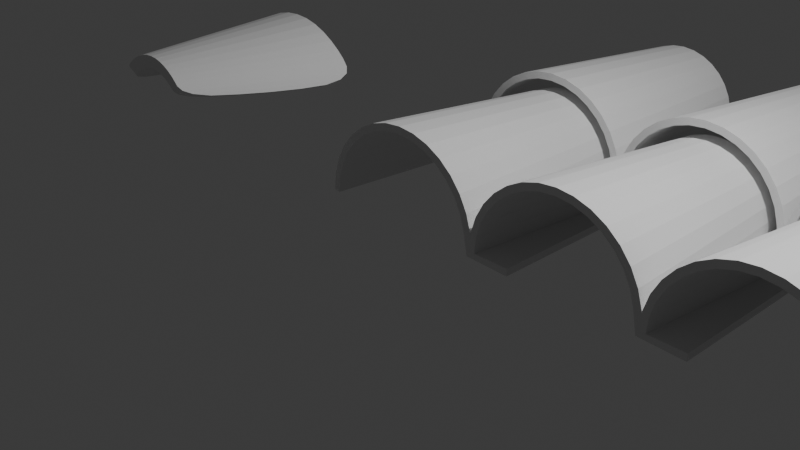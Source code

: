 # Source: arrayTejas.blend  (saved by Blender 4.0.36; exported with 4.5.12 LTS)
import bpy
from mathutils import Matrix  # noqa: F401  (used for matrix-valued properties, if any)

bpy.ops.wm.read_factory_settings(use_empty=True)
scene = bpy.context.scene
scene.name = 'Scene'

# ---- collections
col_collection = bpy.data.collections.new('Collection'); scene.collection.children.link(col_collection)

# ---- world
world_world = bpy.data.worlds.new('World'); scene.world = world_world
world_world.use_nodes = True; world_world.node_tree.nodes.clear()
_N = world_world.node_tree.nodes; _L = world_world.node_tree.links
n0 = _N.new('ShaderNodeOutputWorld'); n0.name = 'World Output'; n0.location = (300, 300)
n1 = _N.new('ShaderNodeBackground'); n1.name = 'Background'; n1.location = (10, 300)
n1.inputs[0].default_value = (0.05088, 0.05088, 0.05088, 1.0)
_L.new(n1.outputs[0], n0.inputs[0])
n0.is_active_output = True
world_world.color = (0.05088, 0.05088, 0.05088)
world_world.use_sun_shadow = False
world_world.sun_shadow_jitter_overblur = 0.0

# ---- cameras
cam_camera = bpy.data.cameras.new('Camera')
cam_camera.clip_end = 100.0
cam_camera.ortho_scale = 7.314

# ---- lights
light_light = bpy.data.lights.new('Light', 'POINT')
light_light.transmission_factor = 0.0
light_light.use_soft_falloff = False
light_light.energy = 1000.0
light_light.shadow_soft_size = 0.1
light_light.shadow_maximum_resolution = 0.006
light_light.use_absolute_resolution = True

# ---- meshes
me_plane = bpy.data.meshes.new('Plane')
me_plane.from_pydata([(-0.8858, 1.0, 0.661), (0.89, 1.0, 0.6628), (-0.4201, -1.0, 0.878), (0.42, -1.0, 0.8781), (-0.7945, 1.0, 0.8785), (-0.3071, 1.0, 1.222), (0.3071, 1.0, 1.222), (0.7934, 1.0, 0.8781), (0.3785, -1.0, 0.9928), (0.1317, -1.0, 1.142), (-0.1322, -1.0, 1.142), (-0.3809, -1.0, 0.9938)], [], [(7, 1, 3, 8), (0, 4, 11, 2), (4, 5, 10, 11), (5, 6, 9, 10), (6, 7, 8, 9)])
_uv = me_plane.uv_layers.new(name='UVMap')
_uv.uv.foreach_set('vector', [0.8, 0.0, 1.0, 0.0, 1.0, 1.0, 0.8, 1.0, 0.0, 0.0, 0.2, 0.0, 0.2, 1.0, 0.0, 1.0, 0.2, 0.0, 0.4, 0.0, 0.4, 1.0, 0.2, 1.0, 0.4, 0.0, 0.6, 0.0, 0.6, 1.0, 0.4, 1.0, 0.6, 0.0, 0.8, 0.0, 0.8, 1.0, 0.6, 1.0])
me_plane.update()
me_plane_001 = bpy.data.meshes.new('Plane.001')
me_plane_001.from_pydata([(-0.7944, 0.6719, 0.7323), (0.797, 0.6719, 0.7335), (-0.4901, -0.6719, 0.8614), (0.4903, -0.6719, 0.8616), (-0.7285, 1.0, 0.8996), (-0.286, 1.0, 1.165), (0.2858, 1.0, 1.165), (0.7284, 1.0, 0.8995), (0.3443, -1.0, 0.9985), (0.1288, -1.0, 1.117), (-0.1297, -1.0, 1.117), (-0.346, -1.0, 0.9992), (-0.5651, -0.3646, 0.8177), (-0.6502, 0.0, 0.7764), (-0.7313, 0.3646, 0.7455), (0.7887, 0.9948, 0.8344), (0.8218, 0.9583, 0.7821), (0.825, 0.8594, 0.7472), (0.7338, 0.3646, 0.7467), (0.6521, 0.0, 0.7773), (0.5661, -0.3646, 0.8184), (-0.3771, -0.9948, 0.9668), (-0.405, -0.9583, 0.9344), (-0.4398, -0.8594, 0.8999), (-0.8228, 0.8594, 0.7463), (-0.8203, 0.9583, 0.7814), (-0.788, 0.9948, 0.8342), (-0.6445, 1.0, 0.9724), (-0.5399, 1.0, 1.046), (-0.419, 1.0, 1.112), (-0.145, 1.0, 1.197), (-2.328e-05, 1.0, 1.208), (0.1449, 1.0, 1.197), (0.4187, 1.0, 1.112), (0.5395, 1.0, 1.046), (0.6441, 1.0, 0.9723), (0.4392, -0.8594, 0.8998), (0.4039, -0.9583, 0.9341), (0.3755, -0.9948, 0.9663), (0.3023, -1.0, 1.032), (0.2505, -1.0, 1.065), (0.1917, -1.0, 1.094), (0.06456, -1.0, 1.131), (-0.0002919, -1.0, 1.135), (-0.0652, -1.0, 1.131), (-0.1928, -1.0, 1.094), (-0.2519, -1.0, 1.065), (-0.304, -1.0, 1.033), (-0.6329, 0.5, 0.9245), (-0.5372, -1.863e-09, 0.9494), (-0.4416, -0.5, 0.9743), (-0.2469, 0.5, 1.153), (-0.2078, -1.863e-09, 1.141), (-0.1687, -0.5, 1.129), (0.2465, 0.5, 1.153), (0.2073, -1.863e-09, 1.141), (0.1681, -0.5, 1.129), (0.6324, 0.5, 0.9243), (0.5364, -1.863e-09, 0.949), (0.4403, -0.5, 0.9738), (0.6855, 0.4974, 0.8672), (0.718, 0.4792, 0.8185), (0.7318, 0.4332, 0.7793), (0.5822, 0.0, 0.9001), (0.6138, -2.794e-09, 0.8558), (0.6355, 0.0, 0.8155), (0.4789, -0.4974, 0.9331), (0.509, -0.4792, 0.8945), (0.5371, -0.4332, 0.8565), (-0.7301, 0.4332, 0.7785), (-0.7171, 0.4792, 0.8181), (-0.6854, 0.4974, 0.8671), (-0.6344, 0.0, 0.815), (-0.6136, -1.863e-09, 0.8556), (-0.5827, -1.863e-09, 0.9002), (-0.5369, -0.4332, 0.8563), (-0.5095, -0.4792, 0.8946), (-0.4799, -0.4974, 0.9335), (-0.5593, 0.5, 0.9875), (-0.4679, 0.5, 1.051), (-0.3624, 0.5, 1.108), (-0.4742, -1.863e-09, 1.003), (-0.3959, -1.863e-09, 1.056), (-0.3059, -1.863e-09, 1.103), (-0.3891, -0.5, 1.018), (-0.3239, -0.5, 1.06), (-0.2493, -0.5, 1.099), (-0.125, 0.5, 1.181), (-9.045e-05, 0.5, 1.19), (0.1248, 0.5, 1.181), (-0.1051, -1.863e-09, 1.164), (-0.0001576, -1.863e-09, 1.172), (0.1047, -1.863e-09, 1.164), (-0.08514, -0.5, 1.147), (-0.0002248, -0.5, 1.154), (0.08464, -0.5, 1.147), (0.3619, 0.5, 1.108), (0.4672, 0.5, 1.05), (0.5586, 0.5, 0.9872), (0.3052, -1.863e-09, 1.103), (0.395, -1.863e-09, 1.055), (0.4732, -1.863e-09, 1.002), (0.2484, -0.5, 1.099), (0.3227, -0.5, 1.06), (0.3877, -0.5, 1.017), (-0.9211, 0.6484, 0.7872), (0.9224, 0.6487, 0.7913), (-0.6183, -0.6959, 0.9121), (0.6174, -0.6957, 0.9151), (-0.8259, 0.9863, 0.9992), (-0.3276, 0.9936, 1.298), (0.3275, 0.9935, 1.298), (0.8253, 0.9863, 0.9997), (0.4381, -1.013, 1.102), (0.1678, -1.006, 1.251), (-0.1684, -1.006, 1.251), (-0.44, -1.013, 1.102), (-0.693, -0.3885, 0.8693), (-0.7778, -0.02383, 0.8289), (-0.8586, 0.3409, 0.7989), (0.8951, 0.9786, 0.9239), (0.9354, 0.9398, 0.8617), (0.9455, 0.8383, 0.8153), (0.8598, 0.3412, 0.8029), (0.7785, -0.02355, 0.8327), (0.6929, -0.3883, 0.8728), (-0.4825, -1.011, 1.058), (-0.5206, -0.9771, 1.011), (-0.5636, -0.8813, 0.9615), (-0.9446, 0.838, 0.8119), (-0.9351, 0.9396, 0.8594), (-0.8954, 0.9784, 0.9225), (-0.7306, 0.9886, 1.082), (-0.614, 0.9905, 1.164), (-0.4787, 0.9921, 1.239), (-0.1659, 0.9946, 1.335), (-1.555e-06, 0.9949, 1.348), (0.1659, 0.9946, 1.335), (0.4785, 0.9921, 1.239), (0.6136, 0.9904, 1.164), (0.73, 0.9886, 1.082), (0.5619, -0.8811, 0.9637), (0.5185, -0.977, 1.012), (0.4804, -1.011, 1.058), (0.3838, -1.011, 1.145), (0.3197, -1.009, 1.186), (0.2473, -1.007, 1.222), (0.08448, -1.005, 1.269), (-0.000228, -1.005, 1.275), (-0.08494, -1.005, 1.269), (-0.248, -1.007, 1.223), (-0.3208, -1.009, 1.187), (-0.3853, -1.01, 1.146), (-0.7296, 0.4865, 1.025), (-0.6335, -0.01344, 1.05), (-0.5372, -0.5133, 1.076), (-0.2878, 0.4936, 1.287), (-0.2482, -0.006334, 1.275), (-0.2083, -0.5063, 1.263), (0.2876, 0.4936, 1.287), (0.2479, -0.006368, 1.275), (0.2079, -0.5063, 1.263), (0.7286, 0.4865, 1.025), (0.6322, -0.01345, 1.05), (0.5356, -0.5133, 1.075), (0.7926, 0.481, 0.9558), (0.8346, 0.4596, 0.8935), (0.8551, 0.4109, 0.8416), (0.6897, -0.01652, 0.9882), (0.7314, -0.01983, 0.9292), (0.7597, -0.02251, 0.8761), (0.5866, -0.514, 1.021), (0.6272, -0.4991, 0.9669), (0.6619, -0.4558, 0.9158), (-0.8547, 0.4106, 0.8382), (-0.8349, 0.4594, 0.8912), (-0.7934, 0.4809, 0.9546), (-0.7599, -0.02277, 0.8729), (-0.7323, -0.02003, 0.9271), (-0.6911, -0.01661, 0.9873), (-0.6628, -0.4561, 0.913), (-0.6287, -0.4993, 0.9652), (-0.5884, -0.514, 1.02), (-0.6445, 0.4888, 1.098), (-0.541, 0.4906, 1.17), (-0.4212, 0.4922, 1.235), (-0.5584, -0.01101, 1.114), (-0.4679, -0.009198, 1.175), (-0.3637, -0.00767, 1.231), (-0.4719, -0.5107, 1.13), (-0.3943, -0.509, 1.181), (-0.3058, -0.5075, 1.227), (-0.1457, 0.4946, 1.319), (-6.485e-05, 0.4949, 1.33), (0.1455, 0.4946, 1.319), (-0.1255, -0.005386, 1.302), (-0.0001206, -0.005057, 1.312), (0.1253, -0.005399, 1.302), (-0.1053, -0.5054, 1.286), (-0.0001706, -0.5051, 1.293), (0.1049, -0.5054, 1.286), (0.4208, 0.4922, 1.235), (0.5404, 0.4906, 1.169), (0.6437, 0.4888, 1.098), (0.3632, -0.007731, 1.23), (0.4671, -0.009277, 1.175), (0.5574, -0.01108, 1.113), (0.3052, -0.5076, 1.226), (0.3934, -0.5091, 1.181), (0.4706, -0.5108, 1.129)], [], [(60, 61, 64, 63), (61, 62, 65, 64), (63, 64, 67, 66), (64, 65, 68, 67), (7, 15, 60, 57), (15, 16, 61, 60), (16, 17, 62, 61), (17, 1, 18, 62), (62, 18, 19, 65), (65, 19, 20, 68), (68, 20, 3, 36), (67, 68, 36, 37), (66, 67, 37, 38), (59, 66, 38, 8), (58, 63, 66, 59), (57, 60, 63, 58), (69, 70, 73, 72), (70, 71, 74, 73), (72, 73, 76, 75), (73, 74, 77, 76), (0, 24, 69, 14), (24, 25, 70, 69), (25, 26, 71, 70), (26, 4, 48, 71), (71, 48, 49, 74), (74, 49, 50, 77), (77, 50, 11, 21), (76, 77, 21, 22), (75, 76, 22, 23), (12, 75, 23, 2), (13, 72, 75, 12), (14, 69, 72, 13), (78, 79, 82, 81), (79, 80, 83, 82), (81, 82, 85, 84), (82, 83, 86, 85), (4, 27, 78, 48), (27, 28, 79, 78), (28, 29, 80, 79), (29, 5, 51, 80), (80, 51, 52, 83), (83, 52, 53, 86), (86, 53, 10, 45), (85, 86, 45, 46), (84, 85, 46, 47), (50, 84, 47, 11), (49, 81, 84, 50), (48, 78, 81, 49), (87, 88, 91, 90), (88, 89, 92, 91), (90, 91, 94, 93), (91, 92, 95, 94), (5, 30, 87, 51), (30, 31, 88, 87), (31, 32, 89, 88), (32, 6, 54, 89), (89, 54, 55, 92), (92, 55, 56, 95), (95, 56, 9, 42), (94, 95, 42, 43), (93, 94, 43, 44), (53, 93, 44, 10), (52, 90, 93, 53), (51, 87, 90, 52), (96, 97, 100, 99), (97, 98, 101, 100), (99, 100, 103, 102), (100, 101, 104, 103), (6, 33, 96, 54), (33, 34, 97, 96), (34, 35, 98, 97), (35, 7, 57, 98), (98, 57, 58, 101), (101, 58, 59, 104), (104, 59, 8, 39), (103, 104, 39, 40), (102, 103, 40, 41), (56, 102, 41, 9), (55, 99, 102, 56), (54, 96, 99, 55), (165, 168, 169, 166), (166, 169, 170, 167), (168, 171, 172, 169), (169, 172, 173, 170), (112, 162, 165, 120), (120, 165, 166, 121), (121, 166, 167, 122), (122, 167, 123, 106), (167, 170, 124, 123), (170, 173, 125, 124), (173, 141, 108, 125), (172, 142, 141, 173), (171, 143, 142, 172), (164, 113, 143, 171), (163, 164, 171, 168), (162, 163, 168, 165), (174, 177, 178, 175), (175, 178, 179, 176), (177, 180, 181, 178), (178, 181, 182, 179), (105, 119, 174, 129), (129, 174, 175, 130), (130, 175, 176, 131), (131, 176, 153, 109), (176, 179, 154, 153), (179, 182, 155, 154), (182, 126, 116, 155), (181, 127, 126, 182), (180, 128, 127, 181), (117, 107, 128, 180), (118, 117, 180, 177), (119, 118, 177, 174), (183, 186, 187, 184), (184, 187, 188, 185), (186, 189, 190, 187), (187, 190, 191, 188), (109, 153, 183, 132), (132, 183, 184, 133), (133, 184, 185, 134), (134, 185, 156, 110), (185, 188, 157, 156), (188, 191, 158, 157), (191, 150, 115, 158), (190, 151, 150, 191), (189, 152, 151, 190), (155, 116, 152, 189), (154, 155, 189, 186), (153, 154, 186, 183), (192, 195, 196, 193), (193, 196, 197, 194), (195, 198, 199, 196), (196, 199, 200, 197), (110, 156, 192, 135), (135, 192, 193, 136), (136, 193, 194, 137), (137, 194, 159, 111), (194, 197, 160, 159), (197, 200, 161, 160), (200, 147, 114, 161), (199, 148, 147, 200), (198, 149, 148, 199), (158, 115, 149, 198), (157, 158, 198, 195), (156, 157, 195, 192), (201, 204, 205, 202), (202, 205, 206, 203), (204, 207, 208, 205), (205, 208, 209, 206), (111, 159, 201, 138), (138, 201, 202, 139), (139, 202, 203, 140), (140, 203, 162, 112), (203, 206, 163, 162), (206, 209, 164, 163), (209, 144, 113, 164), (208, 145, 144, 209), (207, 146, 145, 208), (161, 114, 146, 207), (160, 161, 207, 204), (159, 160, 204, 201), (12, 2, 107, 117), (13, 12, 117, 118), (14, 13, 118, 119), (0, 14, 119, 105), (15, 7, 112, 120), (16, 15, 120, 121), (17, 16, 121, 122), (1, 17, 122, 106), (18, 1, 106, 123), (19, 18, 123, 124), (20, 19, 124, 125), (3, 20, 125, 108), (21, 11, 116, 126), (22, 21, 126, 127), (23, 22, 127, 128), (2, 23, 128, 107), (24, 0, 105, 129), (25, 24, 129, 130), (26, 25, 130, 131), (4, 26, 131, 109), (27, 4, 109, 132), (28, 27, 132, 133), (29, 28, 133, 134), (5, 29, 134, 110), (30, 5, 110, 135), (31, 30, 135, 136), (32, 31, 136, 137), (6, 32, 137, 111), (33, 6, 111, 138), (34, 33, 138, 139), (35, 34, 139, 140), (7, 35, 140, 112), (36, 3, 108, 141), (37, 36, 141, 142), (38, 37, 142, 143), (8, 38, 143, 113), (39, 8, 113, 144), (40, 39, 144, 145), (41, 40, 145, 146), (9, 41, 146, 114), (42, 9, 114, 147), (43, 42, 147, 148), (44, 43, 148, 149), (10, 44, 149, 115), (45, 10, 115, 150), (46, 45, 150, 151), (47, 46, 151, 152), (11, 47, 152, 116)])
_uv = me_plane_001.uv_layers.new(name='UVMap')
_uv.uv.foreach_set('vector', [0.85, 0.25, 0.9, 0.25, 0.9, 0.5, 0.85, 0.5, 0.9, 0.25, 0.95, 0.25, 0.95, 0.5, 0.9, 0.5, 0.85, 0.5, 0.9, 0.5, 0.9, 0.75, 0.85, 0.75, 0.9, 0.5, 0.95, 0.5, 0.95, 0.75, 0.9, 0.75, 0.8, 0.0, 0.85, 0.0, 0.85, 0.25, 0.8, 0.25, 0.85, 0.0, 0.9, 0.0, 0.9, 0.25, 0.85, 0.25, 0.9, 0.0, 0.95, 0.0, 0.95, 0.25, 0.9, 0.25, 0.95, 0.0, 1.0, 0.0, 1.0, 0.25, 0.95, 0.25, 0.95, 0.25, 1.0, 0.25, 1.0, 0.5, 0.95, 0.5, 0.95, 0.5, 1.0, 0.5, 1.0, 0.75, 0.95, 0.75, 0.95, 0.75, 1.0, 0.75, 1.0, 1.0, 0.95, 1.0, 0.9, 0.75, 0.95, 0.75, 0.95, 1.0, 0.9, 1.0, 0.85, 0.75, 0.9, 0.75, 0.9, 1.0, 0.85, 1.0, 0.8, 0.75, 0.85, 0.75, 0.85, 1.0, 0.8, 1.0, 0.8, 0.5, 0.85, 0.5, 0.85, 0.75, 0.8, 0.75, 0.8, 0.25, 0.85, 0.25, 0.85, 0.5, 0.8, 0.5, 0.05, 0.25, 0.1, 0.25, 0.1, 0.5, 0.05, 0.5, 0.1, 0.25, 0.15, 0.25, 0.15, 0.5, 0.1, 0.5, 0.05, 0.5, 0.1, 0.5, 0.1, 0.75, 0.05, 0.75, 0.1, 0.5, 0.15, 0.5, 0.15, 0.75, 0.1, 0.75, 0.0, 0.0, 0.05, 0.0, 0.05, 0.25, 0.0, 0.25, 0.05, 0.0, 0.1, 0.0, 0.1, 0.25, 0.05, 0.25, 0.1, 0.0, 0.15, 0.0, 0.15, 0.25, 0.1, 0.25, 0.15, 0.0, 0.2, 0.0, 0.2, 0.25, 0.15, 0.25, 0.15, 0.25, 0.2, 0.25, 0.2, 0.5, 0.15, 0.5, 0.15, 0.5, 0.2, 0.5, 0.2, 0.75, 0.15, 0.75, 0.15, 0.75, 0.2, 0.75, 0.2, 1.0, 0.15, 1.0, 0.1, 0.75, 0.15, 0.75, 0.15, 1.0, 0.1, 1.0, 0.05, 0.75, 0.1, 0.75, 0.1, 1.0, 0.05, 1.0, 0.0, 0.75, 0.05, 0.75, 0.05, 1.0, 0.0, 1.0, 0.0, 0.5, 0.05, 0.5, 0.05, 0.75, 0.0, 0.75, 0.0, 0.25, 0.05, 0.25, 0.05, 0.5, 0.0, 0.5, 0.25, 0.25, 0.3, 0.25, 0.3, 0.5, 0.25, 0.5, 0.3, 0.25, 0.35, 0.25, 0.35, 0.5, 0.3, 0.5, 0.25, 0.5, 0.3, 0.5, 0.3, 0.75, 0.25, 0.75, 0.3, 0.5, 0.35, 0.5, 0.35, 0.75, 0.3, 0.75, 0.2, 0.0, 0.25, 0.0, 0.25, 0.25, 0.2, 0.25, 0.25, 0.0, 0.3, 0.0, 0.3, 0.25, 0.25, 0.25, 0.3, 0.0, 0.35, 0.0, 0.35, 0.25, 0.3, 0.25, 0.35, 0.0, 0.4, 0.0, 0.4, 0.25, 0.35, 0.25, 0.35, 0.25, 0.4, 0.25, 0.4, 0.5, 0.35, 0.5, 0.35, 0.5, 0.4, 0.5, 0.4, 0.75, 0.35, 0.75, 0.35, 0.75, 0.4, 0.75, 0.4, 1.0, 0.35, 1.0, 0.3, 0.75, 0.35, 0.75, 0.35, 1.0, 0.3, 1.0, 0.25, 0.75, 0.3, 0.75, 0.3, 1.0, 0.25, 1.0, 0.2, 0.75, 0.25, 0.75, 0.25, 1.0, 0.2, 1.0, 0.2, 0.5, 0.25, 0.5, 0.25, 0.75, 0.2, 0.75, 0.2, 0.25, 0.25, 0.25, 0.25, 0.5, 0.2, 0.5, 0.45, 0.25, 0.5, 0.25, 0.5, 0.5, 0.45, 0.5, 0.5, 0.25, 0.55, 0.25, 0.55, 0.5, 0.5, 0.5, 0.45, 0.5, 0.5, 0.5, 0.5, 0.75, 0.45, 0.75, 0.5, 0.5, 0.55, 0.5, 0.55, 0.75, 0.5, 0.75, 0.4, 0.0, 0.45, 0.0, 0.45, 0.25, 0.4, 0.25, 0.45, 0.0, 0.5, 0.0, 0.5, 0.25, 0.45, 0.25, 0.5, 0.0, 0.55, 0.0, 0.55, 0.25, 0.5, 0.25, 0.55, 0.0, 0.6, 0.0, 0.6, 0.25, 0.55, 0.25, 0.55, 0.25, 0.6, 0.25, 0.6, 0.5, 0.55, 0.5, 0.55, 0.5, 0.6, 0.5, 0.6, 0.75, 0.55, 0.75, 0.55, 0.75, 0.6, 0.75, 0.6, 1.0, 0.55, 1.0, 0.5, 0.75, 0.55, 0.75, 0.55, 1.0, 0.5, 1.0, 0.45, 0.75, 0.5, 0.75, 0.5, 1.0, 0.45, 1.0, 0.4, 0.75, 0.45, 0.75, 0.45, 1.0, 0.4, 1.0, 0.4, 0.5, 0.45, 0.5, 0.45, 0.75, 0.4, 0.75, 0.4, 0.25, 0.45, 0.25, 0.45, 0.5, 0.4, 0.5, 0.65, 0.25, 0.7, 0.25, 0.7, 0.5, 0.65, 0.5, 0.7, 0.25, 0.75, 0.25, 0.75, 0.5, 0.7, 0.5, 0.65, 0.5, 0.7, 0.5, 0.7, 0.75, 0.65, 0.75, 0.7, 0.5, 0.75, 0.5, 0.75, 0.75, 0.7, 0.75, 0.6, 0.0, 0.65, 0.0, 0.65, 0.25, 0.6, 0.25, 0.65, 0.0, 0.7, 0.0, 0.7, 0.25, 0.65, 0.25, 0.7, 0.0, 0.75, 0.0, 0.75, 0.25, 0.7, 0.25, 0.75, 0.0, 0.8, 0.0, 0.8, 0.25, 0.75, 0.25, 0.75, 0.25, 0.8, 0.25, 0.8, 0.5, 0.75, 0.5, 0.75, 0.5, 0.8, 0.5, 0.8, 0.75, 0.75, 0.75, 0.75, 0.75, 0.8, 0.75, 0.8, 1.0, 0.75, 1.0, 0.7, 0.75, 0.75, 0.75, 0.75, 1.0, 0.7, 1.0, 0.65, 0.75, 0.7, 0.75, 0.7, 1.0, 0.65, 1.0, 0.6, 0.75, 0.65, 0.75, 0.65, 1.0, 0.6, 1.0, 0.6, 0.5, 0.65, 0.5, 0.65, 0.75, 0.6, 0.75, 0.6, 0.25, 0.65, 0.25, 0.65, 0.5, 0.6, 0.5, 0.85, 0.25, 0.85, 0.5, 0.9, 0.5, 0.9, 0.25, 0.9, 0.25, 0.9, 0.5, 0.95, 0.5, 0.95, 0.25, 0.85, 0.5, 0.85, 0.75, 0.9, 0.75, 0.9, 0.5, 0.9, 0.5, 0.9, 0.75, 0.95, 0.75, 0.95, 0.5, 0.8, 0.0, 0.8, 0.25, 0.85, 0.25, 0.85, 0.0, 0.85, 0.0, 0.85, 0.25, 0.9, 0.25, 0.9, 0.0, 0.9, 0.0, 0.9, 0.25, 0.95, 0.25, 0.95, 0.0, 0.95, 0.0, 0.95, 0.25, 1.0, 0.25, 1.0, 0.0, 0.95, 0.25, 0.95, 0.5, 1.0, 0.5, 1.0, 0.25, 0.95, 0.5, 0.95, 0.75, 1.0, 0.75, 1.0, 0.5, 0.95, 0.75, 0.95, 1.0, 1.0, 1.0, 1.0, 0.75, 0.9, 0.75, 0.9, 1.0, 0.95, 1.0, 0.95, 0.75, 0.85, 0.75, 0.85, 1.0, 0.9, 1.0, 0.9, 0.75, 0.8, 0.75, 0.8, 1.0, 0.85, 1.0, 0.85, 0.75, 0.8, 0.5, 0.8, 0.75, 0.85, 0.75, 0.85, 0.5, 0.8, 0.25, 0.8, 0.5, 0.85, 0.5, 0.85, 0.25, 0.05, 0.25, 0.05, 0.5, 0.1, 0.5, 0.1, 0.25, 0.1, 0.25, 0.1, 0.5, 0.15, 0.5, 0.15, 0.25, 0.05, 0.5, 0.05, 0.75, 0.1, 0.75, 0.1, 0.5, 0.1, 0.5, 0.1, 0.75, 0.15, 0.75, 0.15, 0.5, 0.0, 0.0, 0.0, 0.25, 0.05, 0.25, 0.05, 0.0, 0.05, 0.0, 0.05, 0.25, 0.1, 0.25, 0.1, 0.0, 0.1, 0.0, 0.1, 0.25, 0.15, 0.25, 0.15, 0.0, 0.15, 0.0, 0.15, 0.25, 0.2, 0.25, 0.2, 0.0, 0.15, 0.25, 0.15, 0.5, 0.2, 0.5, 0.2, 0.25, 0.15, 0.5, 0.15, 0.75, 0.2, 0.75, 0.2, 0.5, 0.15, 0.75, 0.15, 1.0, 0.2, 1.0, 0.2, 0.75, 0.1, 0.75, 0.1, 1.0, 0.15, 1.0, 0.15, 0.75, 0.05, 0.75, 0.05, 1.0, 0.1, 1.0, 0.1, 0.75, 0.0, 0.75, 0.0, 1.0, 0.05, 1.0, 0.05, 0.75, 0.0, 0.5, 0.0, 0.75, 0.05, 0.75, 0.05, 0.5, 0.0, 0.25, 0.0, 0.5, 0.05, 0.5, 0.05, 0.25, 0.25, 0.25, 0.25, 0.5, 0.3, 0.5, 0.3, 0.25, 0.3, 0.25, 0.3, 0.5, 0.35, 0.5, 0.35, 0.25, 0.25, 0.5, 0.25, 0.75, 0.3, 0.75, 0.3, 0.5, 0.3, 0.5, 0.3, 0.75, 0.35, 0.75, 0.35, 0.5, 0.2, 0.0, 0.2, 0.25, 0.25, 0.25, 0.25, 0.0, 0.25, 0.0, 0.25, 0.25, 0.3, 0.25, 0.3, 0.0, 0.3, 0.0, 0.3, 0.25, 0.35, 0.25, 0.35, 0.0, 0.35, 0.0, 0.35, 0.25, 0.4, 0.25, 0.4, 0.0, 0.35, 0.25, 0.35, 0.5, 0.4, 0.5, 0.4, 0.25, 0.35, 0.5, 0.35, 0.75, 0.4, 0.75, 0.4, 0.5, 0.35, 0.75, 0.35, 1.0, 0.4, 1.0, 0.4, 0.75, 0.3, 0.75, 0.3, 1.0, 0.35, 1.0, 0.35, 0.75, 0.25, 0.75, 0.25, 1.0, 0.3, 1.0, 0.3, 0.75, 0.2, 0.75, 0.2, 1.0, 0.25, 1.0, 0.25, 0.75, 0.2, 0.5, 0.2, 0.75, 0.25, 0.75, 0.25, 0.5, 0.2, 0.25, 0.2, 0.5, 0.25, 0.5, 0.25, 0.25, 0.45, 0.25, 0.45, 0.5, 0.5, 0.5, 0.5, 0.25, 0.5, 0.25, 0.5, 0.5, 0.55, 0.5, 0.55, 0.25, 0.45, 0.5, 0.45, 0.75, 0.5, 0.75, 0.5, 0.5, 0.5, 0.5, 0.5, 0.75, 0.55, 0.75, 0.55, 0.5, 0.4, 0.0, 0.4, 0.25, 0.45, 0.25, 0.45, 0.0, 0.45, 0.0, 0.45, 0.25, 0.5, 0.25, 0.5, 0.0, 0.5, 0.0, 0.5, 0.25, 0.55, 0.25, 0.55, 0.0, 0.55, 0.0, 0.55, 0.25, 0.6, 0.25, 0.6, 0.0, 0.55, 0.25, 0.55, 0.5, 0.6, 0.5, 0.6, 0.25, 0.55, 0.5, 0.55, 0.75, 0.6, 0.75, 0.6, 0.5, 0.55, 0.75, 0.55, 1.0, 0.6, 1.0, 0.6, 0.75, 0.5, 0.75, 0.5, 1.0, 0.55, 1.0, 0.55, 0.75, 0.45, 0.75, 0.45, 1.0, 0.5, 1.0, 0.5, 0.75, 0.4, 0.75, 0.4, 1.0, 0.45, 1.0, 0.45, 0.75, 0.4, 0.5, 0.4, 0.75, 0.45, 0.75, 0.45, 0.5, 0.4, 0.25, 0.4, 0.5, 0.45, 0.5, 0.45, 0.25, 0.65, 0.25, 0.65, 0.5, 0.7, 0.5, 0.7, 0.25, 0.7, 0.25, 0.7, 0.5, 0.75, 0.5, 0.75, 0.25, 0.65, 0.5, 0.65, 0.75, 0.7, 0.75, 0.7, 0.5, 0.7, 0.5, 0.7, 0.75, 0.75, 0.75, 0.75, 0.5, 0.6, 0.0, 0.6, 0.25, 0.65, 0.25, 0.65, 0.0, 0.65, 0.0, 0.65, 0.25, 0.7, 0.25, 0.7, 0.0, 0.7, 0.0, 0.7, 0.25, 0.75, 0.25, 0.75, 0.0, 0.75, 0.0, 0.75, 0.25, 0.8, 0.25, 0.8, 0.0, 0.75, 0.25, 0.75, 0.5, 0.8, 0.5, 0.8, 0.25, 0.75, 0.5, 0.75, 0.75, 0.8, 0.75, 0.8, 0.5, 0.75, 0.75, 0.75, 1.0, 0.8, 1.0, 0.8, 0.75, 0.7, 0.75, 0.7, 1.0, 0.75, 1.0, 0.75, 0.75, 0.65, 0.75, 0.65, 1.0, 0.7, 1.0, 0.7, 0.75, 0.6, 0.75, 0.6, 1.0, 0.65, 1.0, 0.65, 0.75, 0.6, 0.5, 0.6, 0.75, 0.65, 0.75, 0.65, 0.5, 0.6, 0.25, 0.6, 0.5, 0.65, 0.5, 0.65, 0.25, 0.0, 0.75, 0.0, 1.0, 0.0, 1.0, 0.0, 0.75, 0.0, 0.5, 0.0, 0.75, 0.0, 0.75, 0.0, 0.5, 0.0, 0.25, 0.0, 0.5, 0.0, 0.5, 0.0, 0.25, 0.0, 0.0, 0.0, 0.25, 0.0, 0.25, 0.0, 0.0, 0.85, 0.0, 0.8, 0.0, 0.8, 0.0, 0.85, 0.0, 0.9, 0.0, 0.85, 0.0, 0.85, 0.0, 0.9, 0.0, 0.95, 0.0, 0.9, 0.0, 0.9, 0.0, 0.95, 0.0, 1.0, 0.0, 0.95, 0.0, 0.95, 0.0, 1.0, 0.0, 1.0, 0.25, 1.0, 0.0, 1.0, 0.0, 1.0, 0.25, 1.0, 0.5, 1.0, 0.25, 1.0, 0.25, 1.0, 0.5, 1.0, 0.75, 1.0, 0.5, 1.0, 0.5, 1.0, 0.75, 1.0, 1.0, 1.0, 0.75, 1.0, 0.75, 1.0, 1.0, 0.15, 1.0, 0.2, 1.0, 0.2, 1.0, 0.15, 1.0, 0.1, 1.0, 0.15, 1.0, 0.15, 1.0, 0.1, 1.0, 0.05, 1.0, 0.1, 1.0, 0.1, 1.0, 0.05, 1.0, 0.0, 1.0, 0.05, 1.0, 0.05, 1.0, 0.0, 1.0, 0.05, 0.0, 0.0, 0.0, 0.0, 0.0, 0.05, 0.0, 0.1, 0.0, 0.05, 0.0, 0.05, 0.0, 0.1, 0.0, 0.15, 0.0, 0.1, 0.0, 0.1, 0.0, 0.15, 0.0, 0.2, 0.0, 0.15, 0.0, 0.15, 0.0, 0.2, 0.0, 0.25, 0.0, 0.2, 0.0, 0.2, 0.0, 0.25, 0.0, 0.3, 0.0, 0.25, 0.0, 0.25, 0.0, 0.3, 0.0, 0.35, 0.0, 0.3, 0.0, 0.3, 0.0, 0.35, 0.0, 0.4, 0.0, 0.35, 0.0, 0.35, 0.0, 0.4, 0.0, 0.45, 0.0, 0.4, 0.0, 0.4, 0.0, 0.45, 0.0, 0.5, 0.0, 0.45, 0.0, 0.45, 0.0, 0.5, 0.0, 0.55, 0.0, 0.5, 0.0, 0.5, 0.0, 0.55, 0.0, 0.6, 0.0, 0.55, 0.0, 0.55, 0.0, 0.6, 0.0, 0.65, 0.0, 0.6, 0.0, 0.6, 0.0, 0.65, 0.0, 0.7, 0.0, 0.65, 0.0, 0.65, 0.0, 0.7, 0.0, 0.75, 0.0, 0.7, 0.0, 0.7, 0.0, 0.75, 0.0, 0.8, 0.0, 0.75, 0.0, 0.75, 0.0, 0.8, 0.0, 0.95, 1.0, 1.0, 1.0, 1.0, 1.0, 0.95, 1.0, 0.9, 1.0, 0.95, 1.0, 0.95, 1.0, 0.9, 1.0, 0.85, 1.0, 0.9, 1.0, 0.9, 1.0, 0.85, 1.0, 0.8, 1.0, 0.85, 1.0, 0.85, 1.0, 0.8, 1.0, 0.75, 1.0, 0.8, 1.0, 0.8, 1.0, 0.75, 1.0, 0.7, 1.0, 0.75, 1.0, 0.75, 1.0, 0.7, 1.0, 0.65, 1.0, 0.7, 1.0, 0.7, 1.0, 0.65, 1.0, 0.6, 1.0, 0.65, 1.0, 0.65, 1.0, 0.6, 1.0, 0.55, 1.0, 0.6, 1.0, 0.6, 1.0, 0.55, 1.0, 0.5, 1.0, 0.55, 1.0, 0.55, 1.0, 0.5, 1.0, 0.45, 1.0, 0.5, 1.0, 0.5, 1.0, 0.45, 1.0, 0.4, 1.0, 0.45, 1.0, 0.45, 1.0, 0.4, 1.0, 0.35, 1.0, 0.4, 1.0, 0.4, 1.0, 0.35, 1.0, 0.3, 1.0, 0.35, 1.0, 0.35, 1.0, 0.3, 1.0, 0.25, 1.0, 0.3, 1.0, 0.3, 1.0, 0.25, 1.0, 0.2, 1.0, 0.25, 1.0, 0.25, 1.0, 0.2, 1.0])
me_plane_001.update()
me_circle = bpy.data.meshes.new('Circle')
me_circle.from_pydata([(0.0, 1.0, 0.0), (-0.1951, 0.9808, 0.0), (-0.3827, 0.9239, 0.0), (-0.5556, 0.8315, 0.0), (-0.7071, 0.7071, 0.0), (-0.8315, 0.5556, 0.0), (-0.9239, 0.3827, 0.0), (-0.9808, 0.1951, 0.0), (-1.0, 0.0, 0.0), (1.456, 0.0, 0.0), (1.0, 0.0, 0.0), (0.9808, 0.1951, 0.0), (0.9239, 0.3827, 0.0), (0.8315, 0.5556, 0.0), (0.7071, 0.7071, 0.0), (0.5556, 0.8315, 0.0), (0.3827, 0.9239, 0.0), (0.1951, 0.9808, 0.0), (0.01916, 0.7628, -2.56), (-0.1297, 0.7482, -2.56), (-0.2728, 0.7047, -2.56), (-0.4048, 0.6342, -2.56), (-0.5204, 0.5393, -2.56), (-0.6153, 0.4237, -2.56), (-0.6858, 0.2918, -2.56), (-0.7292, 0.1486, -2.56), (-0.7439, -0.0002242, -2.56), (1.445, -0.0002242, -2.56), (0.7822, -0.0002242, -2.56), (0.7675, 0.1486, -2.56), (0.7241, 0.2918, -2.56), (0.6536, 0.4237, -2.56), (0.5587, 0.5393, -2.56), (0.4431, 0.6342, -2.56), (0.3112, 0.7047, -2.56), (0.168, 0.7482, -2.56), (3.675e-05, 0.9203, 0.007382), (-0.1795, 0.9027, 0.007497), (-0.3522, 0.8503, 0.007608), (-0.5113, 0.7653, 0.007709), (-0.6508, 0.6508, 0.007798), (-0.7653, 0.5114, 0.00787), (-0.8503, 0.3522, 0.007923), (-0.9027, 0.1796, 0.007955), (-0.9208, -0.007803, 0.007928), (1.456, -0.08, 7.007e-06), (0.948, -0.06066, 0.004428), (0.9026, 0.1795, 0.006796), (0.8502, 0.3522, 0.006831), (0.7652, 0.5113, 0.006887), (0.6508, 0.6507, 0.006961), (0.5113, 0.7652, 0.007052), (0.3522, 0.8503, 0.007155), (0.1796, 0.9026, 0.007266), (0.01913, 0.6832, -2.552), (-0.1142, 0.67, -2.552), (-0.2424, 0.6311, -2.552), (-0.3605, 0.568, -2.552), (-0.4641, 0.483, -2.552), (-0.5491, 0.3795, -2.552), (-0.6123, 0.2613, -2.552), (-0.6511, 0.1331, -2.552), (-0.6647, -0.008027, -2.552), (1.445, -0.08022, -2.56), (0.7271, -0.05799, -2.555), (0.6894, 0.1331, -2.553), (0.6505, 0.2613, -2.553), (0.5873, 0.3794, -2.553), (0.5023, 0.483, -2.553), (0.3988, 0.568, -2.553), (0.2806, 0.6311, -2.552), (0.1524, 0.67, -2.552)], [], [(5, 4, 22, 23), (14, 13, 31, 32), (6, 5, 23, 24), (15, 14, 32, 33), (7, 6, 24, 25), (16, 15, 33, 34), (8, 7, 25, 26), (1, 0, 18, 19), (17, 16, 34, 35), (10, 9, 27, 28), (2, 1, 19, 20), (0, 17, 35, 18), (11, 10, 28, 29), (3, 2, 20, 21), (12, 11, 29, 30), (4, 3, 21, 22), (13, 12, 30, 31), (41, 59, 58, 40), (50, 68, 67, 49), (42, 60, 59, 41), (51, 69, 68, 50), (43, 61, 60, 42), (52, 70, 69, 51), (44, 62, 61, 43), (37, 55, 54, 36), (53, 71, 70, 52), (46, 64, 63, 45), (38, 56, 55, 37), (36, 54, 71, 53), (47, 65, 64, 46), (39, 57, 56, 38), (48, 66, 65, 47), (40, 58, 57, 39), (49, 67, 66, 48), (0, 1, 37, 36), (1, 2, 38, 37), (2, 3, 39, 38), (3, 4, 40, 39), (4, 5, 41, 40), (5, 6, 42, 41), (6, 7, 43, 42), (7, 8, 44, 43), (9, 10, 46, 45), (10, 11, 47, 46), (11, 12, 48, 47), (12, 13, 49, 48), (13, 14, 50, 49), (14, 15, 51, 50), (15, 16, 52, 51), (16, 17, 53, 52), (17, 0, 36, 53), (19, 18, 54, 55), (20, 19, 55, 56), (21, 20, 56, 57), (22, 21, 57, 58), (23, 22, 58, 59), (24, 23, 59, 60), (25, 24, 60, 61), (26, 25, 61, 62), (28, 27, 63, 64), (29, 28, 64, 65), (30, 29, 65, 66), (31, 30, 66, 67), (32, 31, 67, 68), (33, 32, 68, 69), (34, 33, 69, 70), (35, 34, 70, 71), (18, 35, 71, 54), (8, 26, 62, 44), (27, 9, 45, 63)])
_uv = me_circle.uv_layers.new(name='UVMap')
_uv.uv.foreach_set('vector', [0.0, 0.0, 0.0, 0.0, 0.0, 0.0, 0.0, 0.0, 0.0, 0.0, 0.0, 0.0, 0.0, 0.0, 0.0, 0.0, 0.0, 0.0, 0.0, 0.0, 0.0, 0.0, 0.0, 0.0, 0.0, 0.0, 0.0, 0.0, 0.0, 0.0, 0.0, 0.0, 0.0, 0.0, 0.0, 0.0, 0.0, 0.0, 0.0, 0.0, 0.0, 0.0, 0.0, 0.0, 0.0, 0.0, 0.0, 0.0, 0.0, 0.0, 0.0, 0.0, 0.0, 0.0, 0.0, 0.0, 0.0, 0.0, 0.0, 0.0, 0.0, 0.0, 0.0, 0.0, 0.0, 0.0, 0.0, 0.0, 0.0, 0.0, 0.0, 0.0, 0.0, 0.0, 0.0, 0.0, 0.0, 0.0, 0.0, 0.0, 0.0, 0.0, 0.0, 0.0, 0.0, 0.0, 0.0, 0.0, 0.0, 0.0, 0.0, 0.0, 0.0, 0.0, 0.0, 0.0, 0.0, 0.0, 0.0, 0.0, 0.0, 0.0, 0.0, 0.0, 0.0, 0.0, 0.0, 0.0, 0.0, 0.0, 0.0, 0.0, 0.0, 0.0, 0.0, 0.0, 0.0, 0.0, 0.0, 0.0, 0.0, 0.0, 0.0, 0.0, 0.0, 0.0, 0.0, 0.0, 0.0, 0.0, 0.0, 0.0, 0.0, 0.0, 0.0, 0.0, 0.0, 0.0, 0.0, 0.0, 0.0, 0.0, 0.0, 0.0, 0.0, 0.0, 0.0, 0.0, 0.0, 0.0, 0.0, 0.0, 0.0, 0.0, 0.0, 0.0, 0.0, 0.0, 0.0, 0.0, 0.0, 0.0, 0.0, 0.0, 0.0, 0.0, 0.0, 0.0, 0.0, 0.0, 0.0, 0.0, 0.0, 0.0, 0.0, 0.0, 0.0, 0.0, 0.0, 0.0, 0.0, 0.0, 0.0, 0.0, 0.0, 0.0, 0.0, 0.0, 0.0, 0.0, 0.0, 0.0, 0.0, 0.0, 0.0, 0.0, 0.0, 0.0, 0.0, 0.0, 0.0, 0.0, 0.0, 0.0, 0.0, 0.0, 0.0, 0.0, 0.0, 0.0, 0.0, 0.0, 0.0, 0.0, 0.0, 0.0, 0.0, 0.0, 0.0, 0.0, 0.0, 0.0, 0.0, 0.0, 0.0, 0.0, 0.0, 0.0, 0.0, 0.0, 0.0, 0.0, 0.0, 0.0, 0.0, 0.0, 0.0, 0.0, 0.0, 0.0, 0.0, 0.0, 0.0, 0.0, 0.0, 0.0, 0.0, 0.0, 0.0, 0.0, 0.0, 0.0, 0.0, 0.0, 0.0, 0.0, 0.0, 0.0, 0.0, 0.0, 0.0, 0.0, 0.0, 0.0, 0.0, 0.0, 0.0, 0.0, 0.0, 0.0, 0.0, 0.0, 0.0, 0.0, 0.0, 0.0, 0.0, 0.0, 0.0, 0.0, 0.0, 0.0, 0.0, 0.0, 0.0, 0.0, 0.0, 0.0, 0.0, 0.0, 0.0, 0.0, 0.0, 0.0, 0.0, 0.0, 0.0, 0.0, 0.0, 0.0, 0.0, 0.0, 0.0, 0.0, 0.0, 0.0, 0.0, 0.0, 0.0, 0.0, 0.0, 0.0, 0.0, 0.0, 0.0, 0.0, 0.0, 0.0, 0.0, 0.0, 0.0, 0.0, 0.0, 0.0, 0.0, 0.0, 0.0, 0.0, 0.0, 0.0, 0.0, 0.0, 0.0, 0.0, 0.0, 0.0, 0.0, 0.0, 0.0, 0.0, 0.0, 0.0, 0.0, 0.0, 0.0, 0.0, 0.0, 0.0, 0.0, 0.0, 0.0, 0.0, 0.0, 0.0, 0.0, 0.0, 0.0, 0.0, 0.0, 0.0, 0.0, 0.0, 0.0, 0.0, 0.0, 0.0, 0.0, 0.0, 0.0, 0.0, 0.0, 0.0, 0.0, 0.0, 0.0, 0.0, 0.0, 0.0, 0.0, 0.0, 0.0, 0.0, 0.0, 0.0, 0.0, 0.0, 0.0, 0.0, 0.0, 0.0, 0.0, 0.0, 0.0, 0.0, 0.0, 0.0, 0.0, 0.0, 0.0, 0.0, 0.0, 0.0, 0.0, 0.0, 0.0, 0.0, 0.0, 0.0, 0.0, 0.0, 0.0, 0.0, 0.0, 0.0, 0.0, 0.0, 0.0, 0.0, 0.0, 0.0, 0.0, 0.0, 0.0, 0.0, 0.0, 0.0, 0.0, 0.0, 0.0, 0.0, 0.0, 0.0, 0.0, 0.0, 0.0, 0.0, 0.0, 0.0, 0.0, 0.0, 0.0, 0.0, 0.0, 0.0, 0.0, 0.0, 0.0, 0.0, 0.0, 0.0, 0.0, 0.0, 0.0, 0.0, 0.0, 0.0, 0.0, 0.0, 0.0, 0.0, 0.0, 0.0, 0.0, 0.0, 0.0, 0.0, 0.0, 0.0, 0.0, 0.0, 0.0, 0.0, 0.0, 0.0, 0.0, 0.0, 0.0, 0.0, 0.0, 0.0, 0.0, 0.0, 0.0, 0.0, 0.0, 0.0, 0.0, 0.0, 0.0, 0.0, 0.0, 0.0, 0.0, 0.0, 0.0, 0.0, 0.0, 0.0, 0.0, 0.0, 0.0, 0.0, 0.0, 0.0, 0.0, 0.0, 0.0, 0.0, 0.0, 0.0, 0.0, 0.0, 0.0, 0.0, 0.0, 0.0, 0.0, 0.0, 0.0, 0.0, 0.0, 0.0, 0.0, 0.0, 0.0, 0.0, 0.0, 0.0, 0.0, 0.0, 0.0, 0.0, 0.0, 0.0, 0.0, 0.0, 0.0, 0.0, 0.0, 0.0, 0.0, 0.0, 0.0, 0.0, 0.0, 0.0, 0.0, 0.0, 0.0, 0.0, 0.0, 0.0, 0.0, 0.0, 0.0, 0.0, 0.0, 0.0, 0.0, 0.0])
me_circle.update()

# ---- objects
ob_light = bpy.data.objects.new('Light', light_light)
ob_camera = bpy.data.objects.new('Camera', cam_camera)
ob_plane = bpy.data.objects.new('Plane', me_plane)
ob_plane_001 = bpy.data.objects.new('Plane.001', me_plane_001)
ob_circle = bpy.data.objects.new('Circle', me_circle)

# ---- transforms, parenting, visibility, modifiers, constraints
ob_light.location = (4.076, 1.005, 5.904)
ob_light.rotation_euler = (0.6503, 0.05522, 1.866)
ob_light.lock_rotations_4d = False
ob_light.empty_display_type = 'ARROWS'
ob_light.color = (0.0, 0.0, 0.0, 0.0)
ob_light.lineart.crease_threshold = 0.0
ob_camera.location = (7.359, -6.926, 4.958)
ob_camera.rotation_euler = (1.109, 0.0, 0.8149)
ob_camera.lock_rotations_4d = False
ob_camera.empty_display_type = 'ARROWS'
ob_camera.color = (0.0, 0.0, 0.0, 0.0)
ob_camera.display_type = 'WIRE'
ob_camera.lineart.crease_threshold = 0.0
ob_plane.location = (-2.807, 2.239e-06, 9.308e-07)
_m = ob_plane.modifiers.new('Subdivision', 'SUBSURF')
_m.levels = 2
_m = ob_plane.modifiers.new('Solidify', 'SOLIDIFY')
_m.thickness = 0.14
ob_plane_001.location = (-3.087, 19.64, 4.996)
ob_plane_001.rotation_euler = (-0.3478, 0.01538, -1.56)
ob_plane_001.scale = (0.5346, 0.5346, 0.5346)
_m = ob_plane_001.modifiers.new('Array', 'ARRAY')
_m.count = 15
_m = ob_plane_001.modifiers.new('Array.001', 'ARRAY')
_m.relative_offset_displace = (0.0, -0.9, 0.0)
ob_circle.location = (0.0, 0.0, 0.0)
ob_circle.rotation_euler = (1.571, -0.0, 0.0)
_m = ob_circle.modifiers.new('Array', 'ARRAY')
_m.count = 8
_m.relative_offset_displace = (0.8, 0.0, 0.0)
_m = ob_circle.modifiers.new('Array.001', 'ARRAY')
_m.relative_offset_displace = (0.0, 0.0, -0.9)

# ---- collection membership
col_collection.objects.link(ob_light)
col_collection.objects.link(ob_camera)
col_collection.objects.link(ob_plane)
col_collection.objects.link(ob_plane_001)
col_collection.objects.link(ob_circle)

# ---- scene / render settings (as saved in the file)
scene.camera = ob_camera
scene.frame_start = 1; scene.frame_end = 250; scene.frame_set(1)
scene.render.engine = 'BLENDER_EEVEE_NEXT'
scene.cycles.sampling_pattern = 'TABULATED_SOBOL'
bpy.context.view_layer.update()
